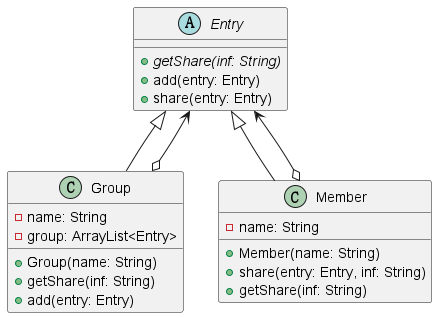

The diagram above was rendered by PlantUML. Its source (embedded in the PNG):
@startuml
abstract class Entry {
    {abstract} +getShare(inf: String)
    +add(entry: Entry)
    +share(entry: Entry)
}

class Group {
    -name: String
    -group: ArrayList<Entry>
    +Group(name: String)
    +getShare(inf: String)
    +add(entry: Entry)
}

class Member {
    -name: String
    +Member(name: String)
    +share(entry: Entry, inf: String)
    +getShare(inf: String)
}

Entry <|-- Group
Entry <|-- Member

 Entry <--o Group 
Entry<--o Member

@enduml